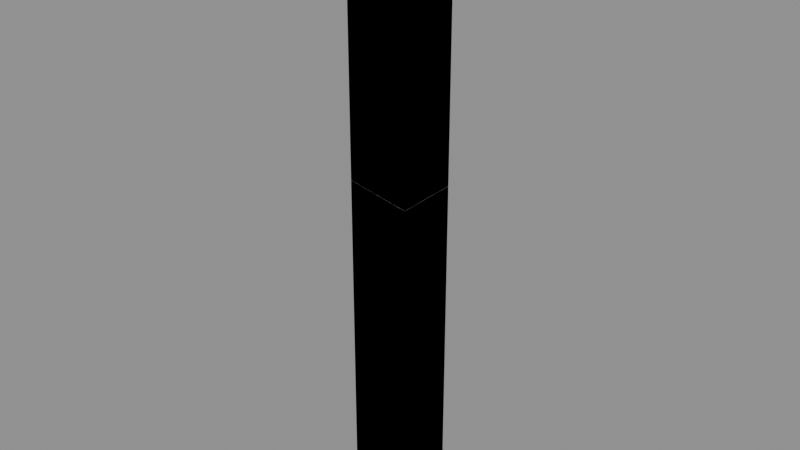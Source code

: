 # Source: Kit_Steel_Joint_Fractured.blend  (saved by Blender 4.2.66; exported with 4.5.12 LTS)
import bpy
from mathutils import Matrix  # noqa: F401  (used for matrix-valued properties, if any)

bpy.ops.wm.read_factory_settings(use_empty=True)
scene = bpy.context.scene
scene.name = 'Scene'

# ---- images (referenced by path relative to the original .blend; pixels are not part of the script)
import os
ASSET_DIR = os.environ.get("B2B_ASSET_DIR", "")  # directory of the original .blend (textures are referenced by path, not embedded)
HERE = os.path.dirname(os.path.abspath(__file__))  # packed textures are extracted next to this script under _unpacked/

def load_image(name, relpath, width, height, colorspace="sRGB"):
    """Load a texture the original file referenced (path relative to the .blend, or extracted next to this script)."""
    p = next((c for c in (os.path.join(HERE, relpath), os.path.join(ASSET_DIR, relpath)) if relpath and os.path.exists(c)), "")
    if p:
        img = bpy.data.images.load(p, check_existing=True)
        img.name = name
    else:  # same state as the original file: an image datablock whose file is absent (Cycles renders it pink)
        img = bpy.data.images.new(name, width, height)
        img.source = "FILE"
        img.filepath = "//" + (relpath or name)
    img.colorspace_settings.name = colorspace
    return img
img_t_palette_256_png = load_image('T_Palette_256.png', 'T_Palette_256.png', 1024, 1024, 'sRGB')
img_t_steel_inner_256_png = load_image('T_Steel_Inner_256.png', 'T_Steel_Inner_256.png', 1024, 1024, 'sRGB')

# ---- materials (node trees are filled in below, after node groups)
mat_m_palette = bpy.data.materials.new('M_Palette')
mat_m_steel_inner = bpy.data.materials.new('M_Steel_Inner')

# ---- material node trees
mat_m_palette.use_nodes = True; mat_m_palette.node_tree.nodes.clear()
_N = mat_m_palette.node_tree.nodes; _L = mat_m_palette.node_tree.links
n0 = _N.new('ShaderNodeBsdfPrincipled'); n0.name = 'Principled BSDF'; n0.location = (10, 300)
n0.inputs[1].default_value = 0.8
n0.inputs[2].default_value = 0.3
n1 = _N.new('ShaderNodeOutputMaterial'); n1.name = 'Material Output'; n1.location = (300, 300)
n2 = _N.new('ShaderNodeTexImage'); n2.name = 'Image Texture'; n2.location = (0, 0)
n2.image = img_t_palette_256_png
n2.interpolation = 'Closest'
_L.new(n0.outputs[0], n1.inputs[0])
_L.new(n2.outputs[0], n0.inputs[0])
n1.is_active_output = True
mat_m_steel_inner.use_nodes = True; mat_m_steel_inner.node_tree.nodes.clear()
_N = mat_m_steel_inner.node_tree.nodes; _L = mat_m_steel_inner.node_tree.links
n0 = _N.new('ShaderNodeBsdfPrincipled'); n0.name = 'Principled BSDF'; n0.location = (10, 300)
n0.inputs[2].default_value = 0.8
n1 = _N.new('ShaderNodeOutputMaterial'); n1.name = 'Material Output'; n1.location = (300, 300)
n2 = _N.new('ShaderNodeTexImage'); n2.name = 'Image Texture'; n2.location = (0, 0)
n2.image = img_t_steel_inner_256_png
n2.interpolation = 'Closest'
_L.new(n0.outputs[0], n1.inputs[0])
_L.new(n2.outputs[0], n0.inputs[0])
n1.is_active_output = True

# ---- meshes
me_kit_steel_joint_frag_01 = bpy.data.meshes.new('Kit_Steel_Joint_frag_01')
me_kit_steel_joint_frag_01.from_pydata([(-0.1504, -0.1502, -0.2775), (-0.1504, 0.1498, -0.2775), (0.1496, -0.1502, -0.2775), (0.1496, 0.1498, -0.2775), (-0.1504, -0.1502, 0.2701), (-0.1504, 0.1498, 0.2751), (0.1496, 0.1498, 0.2848), (0.1496, -0.1502, 0.2798)], [], [(6, 5, 4, 7), (1, 3, 2, 0), (3, 6, 7, 2), (1, 5, 6, 3), (0, 4, 5, 1), (2, 7, 4, 0)])
me_kit_steel_joint_frag_01.polygons.foreach_set('material_index', [1, 0, 0, 0, 0, 0])
_uv = me_kit_steel_joint_frag_01.uv_layers.new(name='Float2')
_uv.uv.foreach_set('vector', [1.0, 0.4997, 0.4998, 0.9995, 0.0, 0.4997, 0.5002, 0.0, 0.125, 0.625, 0.125, 0.625, 0.125, 0.625, 0.125, 0.625, 0.125, 0.625, 0.125, 0.625, 0.125, 0.625, 0.125, 0.625, 0.125, 0.625, 0.125, 0.625, 0.125, 0.625, 0.125, 0.625, 0.125, 0.625, 0.125, 0.625, 0.125, 0.625, 0.125, 0.625, 0.125, 0.625, 0.125, 0.625, 0.125, 0.625, 0.125, 0.625])
me_kit_steel_joint_frag_01.materials.append(mat_m_palette)
me_kit_steel_joint_frag_01.materials.append(mat_m_steel_inner)
me_kit_steel_joint_frag_01.update()
me_ucx_kit_steel_joint_frag_01 = bpy.data.meshes.new('UCX_Kit_Steel_Joint_frag_01')
me_ucx_kit_steel_joint_frag_01.from_pydata([(-0.1504, -0.1502, -0.2775), (-0.1504, 0.1498, -0.2775), (0.1496, -0.1502, -0.2775), (0.1496, 0.1498, -0.2775), (-0.1504, -0.1502, 0.2701), (-0.1504, 0.1498, 0.2751), (0.1496, 0.1498, 0.2848), (0.1496, -0.1502, 0.2798)], [], [(6, 5, 4, 7), (1, 3, 2, 0), (3, 6, 7, 2), (1, 5, 6, 3), (0, 4, 5, 1), (2, 7, 4, 0)])
_uv = me_ucx_kit_steel_joint_frag_01.uv_layers.new(name='Float2')
_uv.uv.foreach_set('vector', [1.0, 0.4997, 0.4998, 0.9995, 0.0, 0.4997, 0.5002, 0.0, 0.125, 0.625, 0.125, 0.625, 0.125, 0.625, 0.125, 0.625, 0.125, 0.625, 0.125, 0.625, 0.125, 0.625, 0.125, 0.625, 0.125, 0.625, 0.125, 0.625, 0.125, 0.625, 0.125, 0.625, 0.125, 0.625, 0.125, 0.625, 0.125, 0.625, 0.125, 0.625, 0.125, 0.625, 0.125, 0.625, 0.125, 0.625, 0.125, 0.625])
me_ucx_kit_steel_joint_frag_01.update()
me_kit_steel_joint_frag_02 = bpy.data.meshes.new('Kit_Steel_Joint_frag_02')
me_kit_steel_joint_frag_02.from_pydata([(-0.1508, -0.15, 0.303), (-0.1508, 0.15, 0.3086), (0.1492, 0.15, 0.34), (0.1492, -0.15, 0.3345), (-0.1508, -0.15, -0.329), (-0.1508, 0.15, -0.3239), (0.1492, 0.15, -0.3143), (0.1492, -0.15, -0.3193)], [], [(0, 3, 2, 1), (4, 0, 1, 5), (5, 1, 2, 6), (7, 3, 0, 4), (6, 7, 4, 5), (6, 2, 3, 7)])
me_kit_steel_joint_frag_02.polygons.foreach_set('material_index', [1, 0, 0, 0, 1, 0])
_uv = me_kit_steel_joint_frag_02.uv_layers.new(name='Float2')
_uv.uv.foreach_set('vector', [0.0, 0.499, 0.5026, 0.0, 1.0, 0.499, 0.4974, 0.9981, 0.125, 0.625, 0.125, 0.625, 0.125, 0.625, 0.125, 0.625, 0.125, 0.625, 0.125, 0.625, 0.125, 0.625, 0.125, 0.625, 0.125, 0.625, 0.125, 0.625, 0.125, 0.625, 0.125, 0.625, 0.0, 0.4997, 0.4998, 0.0, 1.0, 0.4997, 0.5002, 0.9995, 0.125, 0.625, 0.125, 0.625, 0.125, 0.625, 0.125, 0.625])
me_kit_steel_joint_frag_02.materials.append(mat_m_palette)
me_kit_steel_joint_frag_02.materials.append(mat_m_steel_inner)
me_kit_steel_joint_frag_02.update()
me_ucx_kit_steel_joint_frag_02 = bpy.data.meshes.new('UCX_Kit_Steel_Joint_frag_02')
me_ucx_kit_steel_joint_frag_02.from_pydata([(-0.1508, -0.15, 0.303), (-0.1508, 0.15, 0.3086), (0.1492, 0.15, 0.34), (0.1492, -0.15, 0.3345), (-0.1508, -0.15, -0.329), (-0.1508, 0.15, -0.3239), (0.1492, 0.15, -0.3143), (0.1492, -0.15, -0.3193)], [], [(0, 3, 2, 1), (4, 0, 1, 5), (5, 1, 2, 6), (7, 3, 0, 4), (6, 7, 4, 5), (6, 2, 3, 7)])
_uv = me_ucx_kit_steel_joint_frag_02.uv_layers.new(name='Float2')
_uv.uv.foreach_set('vector', [0.0, 0.499, 0.5026, 0.0, 1.0, 0.499, 0.4974, 0.9981, 0.125, 0.625, 0.125, 0.625, 0.125, 0.625, 0.125, 0.625, 0.125, 0.625, 0.125, 0.625, 0.125, 0.625, 0.125, 0.625, 0.125, 0.625, 0.125, 0.625, 0.125, 0.625, 0.125, 0.625, 0.0, 0.4997, 0.4998, 0.0, 1.0, 0.4997, 0.5002, 0.9995, 0.125, 0.625, 0.125, 0.625, 0.125, 0.625, 0.125, 0.625])
me_ucx_kit_steel_joint_frag_02.update()
me_kit_steel_joint_frag_03 = bpy.data.meshes.new('Kit_Steel_Joint_frag_03')
me_kit_steel_joint_frag_03.from_pydata([(-0.1458, -0.1501, -0.2717), (-0.1458, 0.1499, -0.2662), (0.1542, 0.1499, -0.2347), (0.1542, -0.1501, -0.2403), (0.1542, 0.1499, 0.2295), (-0.1458, -0.1501, 0.2763), (-0.1458, 0.1499, 0.284), (0.1542, -0.1501, 0.2218)], [], [(5, 7, 4, 6), (0, 1, 2, 3), (0, 5, 6, 1), (2, 4, 7, 3), (3, 7, 5, 0), (1, 6, 4, 2)])
me_kit_steel_joint_frag_03.polygons.foreach_set('material_index', [1, 1, 0, 0, 0, 0])
_uv = me_kit_steel_joint_frag_03.uv_layers.new(name='Float2')
_uv.uv.foreach_set('vector', [0.0, 0.5, 0.5057, 0.0, 0.9956, 0.5, 0.4898, 1.0, 1.0, 0.499, 0.5026, 0.9981, 0.0, 0.499, 0.4974, 0.0, 0.125, 0.625, 0.125, 0.625, 0.125, 0.625, 0.125, 0.625, 0.125, 0.625, 0.125, 0.625, 0.125, 0.625, 0.125, 0.625, 0.125, 0.625, 0.125, 0.625, 0.125, 0.625, 0.125, 0.625, 0.125, 0.625, 0.125, 0.625, 0.125, 0.625, 0.125, 0.625])
me_kit_steel_joint_frag_03.materials.append(mat_m_palette)
me_kit_steel_joint_frag_03.materials.append(mat_m_steel_inner)
me_kit_steel_joint_frag_03.update()
me_ucx_kit_steel_joint_frag_03 = bpy.data.meshes.new('UCX_Kit_Steel_Joint_frag_03')
me_ucx_kit_steel_joint_frag_03.from_pydata([(-0.1458, -0.1501, -0.2717), (-0.1458, 0.1499, -0.2662), (0.1542, 0.1499, -0.2347), (0.1542, -0.1501, -0.2403), (0.1542, 0.1499, 0.2295), (-0.1458, -0.1501, 0.2763), (-0.1458, 0.1499, 0.284), (0.1542, -0.1501, 0.2218)], [], [(5, 7, 4, 6), (0, 1, 2, 3), (0, 5, 6, 1), (2, 4, 7, 3), (3, 7, 5, 0), (1, 6, 4, 2)])
_uv = me_ucx_kit_steel_joint_frag_03.uv_layers.new(name='Float2')
_uv.uv.foreach_set('vector', [0.0, 0.5, 0.5057, 0.0, 0.9956, 0.5, 0.4898, 1.0, 1.0, 0.499, 0.5026, 0.9981, 0.0, 0.499, 0.4974, 0.0, 0.125, 0.625, 0.125, 0.625, 0.125, 0.625, 0.125, 0.625, 0.125, 0.625, 0.125, 0.625, 0.125, 0.625, 0.125, 0.625, 0.125, 0.625, 0.125, 0.625, 0.125, 0.625, 0.125, 0.625, 0.125, 0.625, 0.125, 0.625, 0.125, 0.625, 0.125, 0.625])
me_ucx_kit_steel_joint_frag_03.update()
me_kit_steel_joint_frag_04 = bpy.data.meshes.new('Kit_Steel_Joint_frag_04')
me_kit_steel_joint_frag_04.from_pydata([(-0.1525, -0.1488, 0.3158), (0.1475, 0.1512, 0.302), (-0.1525, 0.1512, 0.2943), (0.1475, -0.1488, 0.3236), (0.1475, 0.1512, -0.3319), (-0.1525, -0.1488, -0.2852), (-0.1525, 0.1512, -0.2775), (0.1475, -0.1488, -0.3396)], [], [(1, 2, 0, 3), (6, 2, 1, 4), (5, 6, 4, 7), (5, 0, 2, 6), (7, 3, 0, 5), (4, 1, 3, 7)])
me_kit_steel_joint_frag_04.polygons.foreach_set('material_index', [1, 0, 1, 0, 0, 0])
_uv = me_kit_steel_joint_frag_04.uv_layers.new(name='Float2')
_uv.uv.foreach_set('vector', [0.9982, 0.5, 0.5002, 1.0, 0.0, 0.5, 0.498, 0.0, 0.125, 0.625, 0.125, 0.625, 0.125, 0.625, 0.125, 0.625, 0.9956, 0.5, 0.5057, 1.0, 0.0, 0.5, 0.4898, 0.0, 0.125, 0.625, 0.125, 0.625, 0.125, 0.625, 0.125, 0.625, 0.125, 0.625, 0.125, 0.625, 0.125, 0.625, 0.125, 0.625, 0.125, 0.625, 0.125, 0.625, 0.125, 0.625, 0.125, 0.625])
me_kit_steel_joint_frag_04.materials.append(mat_m_palette)
me_kit_steel_joint_frag_04.materials.append(mat_m_steel_inner)
me_kit_steel_joint_frag_04.update()
me_ucx_kit_steel_joint_frag_04 = bpy.data.meshes.new('UCX_Kit_Steel_Joint_frag_04')
me_ucx_kit_steel_joint_frag_04.from_pydata([(-0.1525, -0.1488, 0.3158), (0.1475, 0.1512, 0.302), (-0.1525, 0.1512, 0.2943), (0.1475, -0.1488, 0.3236), (0.1475, 0.1512, -0.3319), (-0.1525, -0.1488, -0.2852), (-0.1525, 0.1512, -0.2775), (0.1475, -0.1488, -0.3396)], [], [(1, 2, 0, 3), (6, 2, 1, 4), (5, 6, 4, 7), (5, 0, 2, 6), (7, 3, 0, 5), (4, 1, 3, 7)])
_uv = me_ucx_kit_steel_joint_frag_04.uv_layers.new(name='Float2')
_uv.uv.foreach_set('vector', [0.9982, 0.5, 0.5002, 1.0, 0.0, 0.5, 0.498, 0.0, 0.125, 0.625, 0.125, 0.625, 0.125, 0.625, 0.125, 0.625, 0.9956, 0.5, 0.5057, 1.0, 0.0, 0.5, 0.4898, 0.0, 0.125, 0.625, 0.125, 0.625, 0.125, 0.625, 0.125, 0.625, 0.125, 0.625, 0.125, 0.625, 0.125, 0.625, 0.125, 0.625, 0.125, 0.625, 0.125, 0.625, 0.125, 0.625, 0.125, 0.625])
me_ucx_kit_steel_joint_frag_04.update()
me_kit_steel_joint_frag_05 = bpy.data.meshes.new('Kit_Steel_Joint_frag_05')
me_kit_steel_joint_frag_05.from_pydata([(-0.1497, -0.1508, -0.3322), (-0.1497, -0.1508, 0.3392), (0.1503, 0.1492, -0.346), (-0.1497, 0.1492, 0.3392), (-0.1497, 0.1492, -0.3538), (0.1503, -0.1508, 0.3392), (0.1503, -0.1508, -0.3245), (0.1503, 0.1492, 0.3392)], [], [(0, 1, 3, 4), (4, 3, 7, 2), (2, 7, 5, 6), (6, 5, 1, 0), (7, 3, 1, 5), (2, 6, 0, 4)])
me_kit_steel_joint_frag_05.polygons.foreach_set('material_index', [0, 0, 0, 0, 0, 1])
_uv = me_kit_steel_joint_frag_05.uv_layers.new(name='Float2')
_uv.uv.foreach_set('vector', [0.125, 0.625, 0.125, 0.625, 0.125, 0.625, 0.125, 0.625, 0.125, 0.625, 0.125, 0.625, 0.125, 0.625, 0.125, 0.625, 0.125, 0.625, 0.125, 0.625, 0.125, 0.625, 0.125, 0.625, 0.125, 0.625, 0.125, 0.625, 0.125, 0.625, 0.125, 0.625, 0.125, 0.625, 0.125, 0.625, 0.125, 0.625, 0.125, 0.625, 0.0, 0.5, 0.5002, 0.0, 0.9982, 0.5, 0.498, 1.0])
me_kit_steel_joint_frag_05.materials.append(mat_m_palette)
me_kit_steel_joint_frag_05.materials.append(mat_m_steel_inner)
me_kit_steel_joint_frag_05.update()
me_ucx_kit_steel_joint_frag_05 = bpy.data.meshes.new('UCX_Kit_Steel_Joint_frag_05')
me_ucx_kit_steel_joint_frag_05.from_pydata([(-0.1497, -0.1508, -0.3322), (-0.1497, -0.1508, 0.3392), (0.1503, 0.1492, -0.346), (-0.1497, 0.1492, 0.3392), (-0.1497, 0.1492, -0.3538), (0.1503, -0.1508, 0.3392), (0.1503, -0.1508, -0.3245), (0.1503, 0.1492, 0.3392)], [], [(0, 1, 3, 4), (4, 3, 7, 2), (2, 7, 5, 6), (6, 5, 1, 0), (7, 3, 1, 5), (2, 6, 0, 4)])
_uv = me_ucx_kit_steel_joint_frag_05.uv_layers.new(name='Float2')
_uv.uv.foreach_set('vector', [0.125, 0.625, 0.125, 0.625, 0.125, 0.625, 0.125, 0.625, 0.125, 0.625, 0.125, 0.625, 0.125, 0.625, 0.125, 0.625, 0.125, 0.625, 0.125, 0.625, 0.125, 0.625, 0.125, 0.625, 0.125, 0.625, 0.125, 0.625, 0.125, 0.625, 0.125, 0.625, 0.125, 0.625, 0.125, 0.625, 0.125, 0.625, 0.125, 0.625, 0.0, 0.5, 0.5002, 0.0, 0.9982, 0.5, 0.498, 1.0])
me_ucx_kit_steel_joint_frag_05.update()

# ---- objects
ob_kit_steel_joint_fractured = bpy.data.objects.new('Kit_Steel_Joint_Fractured', None)
ob_kit_steel_joint_frag_01 = bpy.data.objects.new('Kit_Steel_Joint_frag_01', me_kit_steel_joint_frag_01)
ob_ucx_kit_steel_joint_frag_01 = bpy.data.objects.new('UCX_Kit_Steel_Joint_frag_01', me_ucx_kit_steel_joint_frag_01)
ob_kit_steel_joint_frag_02 = bpy.data.objects.new('Kit_Steel_Joint_frag_02', me_kit_steel_joint_frag_02)
ob_ucx_kit_steel_joint_frag_02 = bpy.data.objects.new('UCX_Kit_Steel_Joint_frag_02', me_ucx_kit_steel_joint_frag_02)
ob_kit_steel_joint_frag_03 = bpy.data.objects.new('Kit_Steel_Joint_frag_03', me_kit_steel_joint_frag_03)
ob_ucx_kit_steel_joint_frag_03 = bpy.data.objects.new('UCX_Kit_Steel_Joint_frag_03', me_ucx_kit_steel_joint_frag_03)
ob_kit_steel_joint_frag_04 = bpy.data.objects.new('Kit_Steel_Joint_frag_04', me_kit_steel_joint_frag_04)
ob_ucx_kit_steel_joint_frag_04 = bpy.data.objects.new('UCX_Kit_Steel_Joint_frag_04', me_ucx_kit_steel_joint_frag_04)
ob_kit_steel_joint_frag_05 = bpy.data.objects.new('Kit_Steel_Joint_frag_05', me_kit_steel_joint_frag_05)
ob_ucx_kit_steel_joint_frag_05 = bpy.data.objects.new('UCX_Kit_Steel_Joint_frag_05', me_ucx_kit_steel_joint_frag_05)
ob_jnt_kit_steel_joint_frag_01__kit_steel_joint_frag_02 = bpy.data.objects.new('JNT_Kit_Steel_Joint_frag_01__Kit_Steel_Joint_frag_02', None)
ob_jnt_kit_steel_joint_frag_02__kit_steel_joint_frag_03 = bpy.data.objects.new('JNT_Kit_Steel_Joint_frag_02__Kit_Steel_Joint_frag_03', None)
ob_jnt_kit_steel_joint_frag_03__kit_steel_joint_frag_04 = bpy.data.objects.new('JNT_Kit_Steel_Joint_frag_03__Kit_Steel_Joint_frag_04', None)
ob_jnt_kit_steel_joint_frag_04__kit_steel_joint_frag_05 = bpy.data.objects.new('JNT_Kit_Steel_Joint_frag_04__Kit_Steel_Joint_frag_05', None)
ob_anchor_kit_steel_joint_frag_01 = bpy.data.objects.new('ANCHOR_Kit_Steel_Joint_frag_01', None)

# ---- transforms, parenting, visibility, modifiers, constraints
ob_kit_steel_joint_fractured.location = (0.0, 0.0, 0.0)
ob_kit_steel_joint_fractured.empty_display_size = 0.2
ob_kit_steel_joint_frag_01.parent = ob_kit_steel_joint_fractured
ob_kit_steel_joint_frag_01.location = (0.0004361, 0.000227, 0.2775)
ob_ucx_kit_steel_joint_frag_01.parent = ob_kit_steel_joint_fractured
ob_ucx_kit_steel_joint_frag_01.location = (0.0004361, 0.000227, 0.2775)
ob_ucx_kit_steel_joint_frag_01.display_type = 'WIRE'
ob_kit_steel_joint_frag_02.parent = ob_kit_steel_joint_fractured
ob_kit_steel_joint_frag_02.location = (0.000847, 2.007e-05, 0.8766)
ob_ucx_kit_steel_joint_frag_02.parent = ob_kit_steel_joint_fractured
ob_ucx_kit_steel_joint_frag_02.location = (0.000847, 2.007e-05, 0.8766)
ob_ucx_kit_steel_joint_frag_02.display_type = 'WIRE'
ob_kit_steel_joint_frag_03.parent = ob_kit_steel_joint_fractured
ob_kit_steel_joint_frag_03.location = (-0.004243, 0.0001059, 1.451)
ob_ucx_kit_steel_joint_frag_03.parent = ob_kit_steel_joint_fractured
ob_ucx_kit_steel_joint_frag_03.location = (-0.004243, 0.0001059, 1.451)
ob_ucx_kit_steel_joint_frag_03.display_type = 'WIRE'
ob_kit_steel_joint_frag_04.parent = ob_kit_steel_joint_fractured
ob_kit_steel_joint_frag_04.location = (0.002518, -0.001183, 2.013)
ob_ucx_kit_steel_joint_frag_04.parent = ob_kit_steel_joint_fractured
ob_ucx_kit_steel_joint_frag_04.location = (0.002518, -0.001183, 2.013)
ob_ucx_kit_steel_joint_frag_04.display_type = 'WIRE'
ob_kit_steel_joint_frag_05.parent = ob_kit_steel_joint_fractured
ob_kit_steel_joint_frag_05.location = (-0.0002865, 0.0007933, 2.661)
ob_ucx_kit_steel_joint_frag_05.parent = ob_kit_steel_joint_fractured
ob_ucx_kit_steel_joint_frag_05.location = (-0.0002865, 0.0007933, 2.661)
ob_ucx_kit_steel_joint_frag_05.display_type = 'WIRE'
ob_jnt_kit_steel_joint_frag_01__kit_steel_joint_frag_02.parent = ob_kit_steel_joint_fractured
ob_jnt_kit_steel_joint_frag_01__kit_steel_joint_frag_02.location = (-6.752e-09, -5.399e-09, 0.5549)
ob_jnt_kit_steel_joint_frag_01__kit_steel_joint_frag_02.empty_display_size = 0.1
ob_jnt_kit_steel_joint_frag_02__kit_steel_joint_frag_03.parent = ob_kit_steel_joint_fractured
ob_jnt_kit_steel_joint_frag_02__kit_steel_joint_frag_03.location = (-5.297e-09, -5.488e-09, 1.198)
ob_jnt_kit_steel_joint_frag_02__kit_steel_joint_frag_03.empty_display_size = 0.1
ob_jnt_kit_steel_joint_frag_03__kit_steel_joint_frag_04.parent = ob_kit_steel_joint_fractured
ob_jnt_kit_steel_joint_frag_03__kit_steel_joint_frag_04.location = (0.0, 4.387e-09, 1.704)
ob_jnt_kit_steel_joint_frag_03__kit_steel_joint_frag_04.empty_display_size = 0.1
ob_jnt_kit_steel_joint_frag_04__kit_steel_joint_frag_05.parent = ob_kit_steel_joint_fractured
ob_jnt_kit_steel_joint_frag_04__kit_steel_joint_frag_05.location = (-5.355e-09, 1.281e-09, 2.322)
ob_jnt_kit_steel_joint_frag_04__kit_steel_joint_frag_05.empty_display_size = 0.1
ob_anchor_kit_steel_joint_frag_01.parent = ob_kit_steel_joint_fractured
ob_anchor_kit_steel_joint_frag_01.location = (0.0, 0.0, 0.0)
ob_anchor_kit_steel_joint_frag_01.empty_display_size = 0.15

# ---- collection membership
scene.collection.objects.link(ob_kit_steel_joint_fractured)
scene.collection.objects.link(ob_kit_steel_joint_frag_01)
scene.collection.objects.link(ob_ucx_kit_steel_joint_frag_01)
scene.collection.objects.link(ob_kit_steel_joint_frag_02)
scene.collection.objects.link(ob_ucx_kit_steel_joint_frag_02)
scene.collection.objects.link(ob_kit_steel_joint_frag_03)
scene.collection.objects.link(ob_ucx_kit_steel_joint_frag_03)
scene.collection.objects.link(ob_kit_steel_joint_frag_04)
scene.collection.objects.link(ob_ucx_kit_steel_joint_frag_04)
scene.collection.objects.link(ob_kit_steel_joint_frag_05)
scene.collection.objects.link(ob_ucx_kit_steel_joint_frag_05)
scene.collection.objects.link(ob_jnt_kit_steel_joint_frag_01__kit_steel_joint_frag_02)
scene.collection.objects.link(ob_jnt_kit_steel_joint_frag_02__kit_steel_joint_frag_03)
scene.collection.objects.link(ob_jnt_kit_steel_joint_frag_03__kit_steel_joint_frag_04)
scene.collection.objects.link(ob_jnt_kit_steel_joint_frag_04__kit_steel_joint_frag_05)
scene.collection.objects.link(ob_anchor_kit_steel_joint_frag_01)

# ---- scene / render settings (as saved in the file)
scene.frame_start = 1; scene.frame_end = 250; scene.frame_set(1)
scene.render.engine = 'BLENDER_EEVEE_NEXT'
bpy.context.view_layer.update()

# ---- added for rendering (the .blend has no active camera and no usable light): camera, sun + grey world if the file has none
cam_auto = bpy.data.cameras.new('AutoCamera')
cam_auto.lens = 50.0
cam_auto.sensor_width = 36.0
cam_auto.clip_end = 1000.0
ob_auto_camera = bpy.data.objects.new('AutoCamera', cam_auto)
scene.collection.objects.link(ob_auto_camera)
ob_auto_camera.location = (2.80329, -3.36395, 3.74263)
ob_auto_camera.rotation_euler = (1.09748, -7.21219e-08, 0.694738)
scene.camera = ob_auto_camera
light_auto_sun = bpy.data.lights.new('AutoSun', 'SUN')
light_auto_sun.energy = 3.0
light_auto_sun.angle = 0.0523599
ob_auto_sun = bpy.data.objects.new('AutoSun', light_auto_sun)
scene.collection.objects.link(ob_auto_sun)
ob_auto_sun.rotation_euler = (0.872665, 0.174533, 0.523599)
if scene.world is None:
    world_auto = bpy.data.worlds.new('AutoWorld')
    world_auto.color = (0.3, 0.3, 0.3)
    scene.world = world_auto
bpy.context.view_layer.update()

